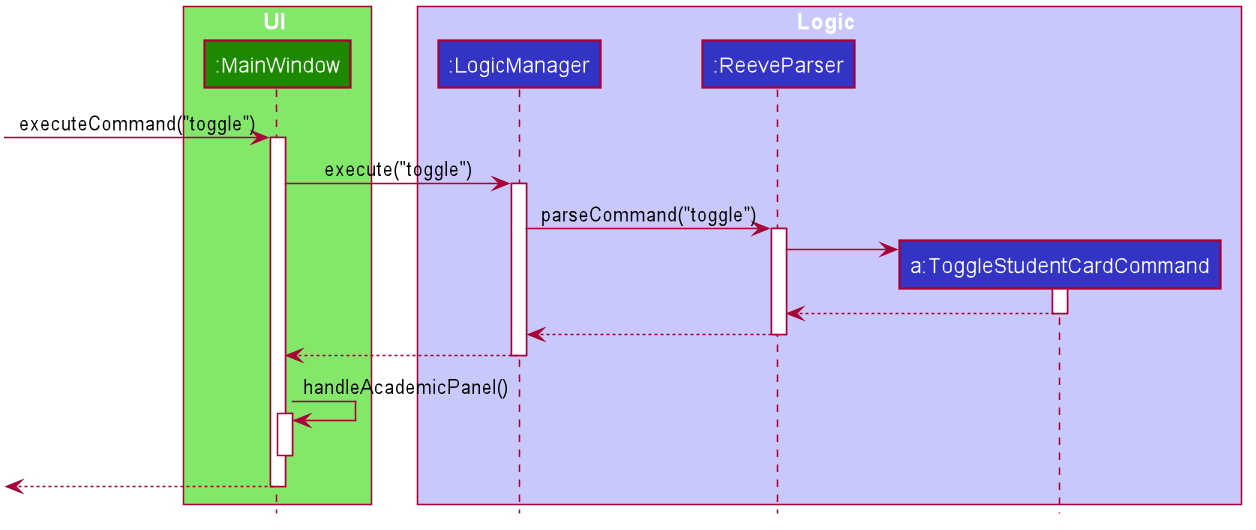

The diagram above was rendered by PlantUML. Its source (embedded in the PNG):
@startuml








skinparam BackgroundColor #FFFFFFF

skinparam Shadowing false

skinparam Class {
    FontColor #FFFFFF
    BorderThickness 1
    BorderColor #FFFFFF
    StereotypeFontColor #FFFFFF
    FontName Arial
}

skinparam Actor {
    BorderColor #000000
    Color #000000
    FontName Arial
}

skinparam Sequence {
    MessageAlign center
    BoxFontSize 15
    BoxPadding 0
    BoxFontColor #FFFFFF
    FontName Arial
}

skinparam Participant {
    FontColor #FFFFFFF
    Padding 20
}

skinparam MinClassWidth 50
skinparam ParticipantPadding 10
skinparam Shadowing false
skinparam DefaultTextAlignment center
skinparam packageStyle Rectangle

hide footbox
hide members
hide circle

box UI #83E769
participant ":MainWindow" as MainWindow #1D8900
end box

box Logic #C8C8FA
participant ":LogicManager" as LogicManager #3333C4
participant ":ReeveParser" as ReeveParser #3333C4
participant "a:ToggleStudentCardCommand" as ToggleStudentCardCommand #3333C4
end box

[-> MainWindow : executeCommand("toggle")
activate MainWindow

MainWindow -> LogicManager : execute("toggle")
activate LogicManager

LogicManager -> ReeveParser : parseCommand("toggle")
activate ReeveParser

create ToggleStudentCardCommand
ReeveParser -> ToggleStudentCardCommand
activate ToggleStudentCardCommand

ToggleStudentCardCommand --> ReeveParser
deactivate ToggleStudentCardCommand

ReeveParser --> LogicManager
deactivate ReeveParser

LogicManager --> MainWindow
deactivate LogicManager

MainWindow -> MainWindow : handleAcademicPanel()
activate MainWindow
deactivate MainWindow

[<-- MainWindow
deactivate MainWindow

@enduml